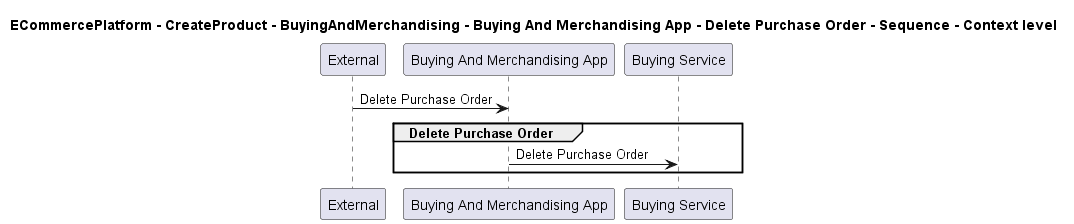

The diagram above was rendered by PlantUML. Its source (embedded in the PNG):
@startuml

title ECommercePlatform - CreateProduct - BuyingAndMerchandising - Buying And Merchandising App - Delete Purchase Order - Sequence - Context level

participant "External" as C4InterFlow.SoftwareSystems.ExternalSystem
participant "Buying And Merchandising App" as ECommercePlatform.CreateProduct.BuyingAndMerchandising.SoftwareSystems.BuyingAndMerchandisingApp
participant "Buying Service" as ECommercePlatform.CreateProduct.BuyingAndMerchandising.SoftwareSystems.BuyingService

C4InterFlow.SoftwareSystems.ExternalSystem -> ECommercePlatform.CreateProduct.BuyingAndMerchandising.SoftwareSystems.BuyingAndMerchandisingApp : Delete Purchase Order
group Delete Purchase Order
ECommercePlatform.CreateProduct.BuyingAndMerchandising.SoftwareSystems.BuyingAndMerchandisingApp -> ECommercePlatform.CreateProduct.BuyingAndMerchandising.SoftwareSystems.BuyingService : Delete Purchase Order
end


@enduml